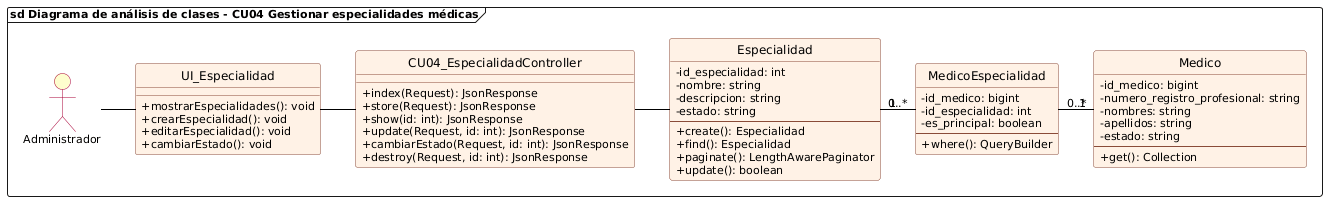

The diagram above was rendered by PlantUML. Its source (embedded in the PNG):
@startuml cu04_analisis_gestionar_especialidades
allowmixing

skinparam backgroundColor white
skinparam defaultFontName "Segoe UI"
skinparam defaultFontSize 11
skinparam classFontSize 12
skinparam classAttributeIconSize 0
hide circle

skinparam class {
    BackgroundColor #FFF2E6
    BorderColor #8A4B38
    RoundCorner 6
    HeaderBackgroundColor #FFF2E6
    ArrowColor black
}

skinparam actor {
    BackgroundColor #FEFECE
    BorderColor #A80036
}

frame "sd Diagrama de análisis de clases - CU04 Gestionar especialidades médicas" {
    actor Administrador
    
    class UI_Especialidad {
        + mostrarEspecialidades(): void
        + crearEspecialidad(): void
        + editarEspecialidad(): void
        + cambiarEstado(): void
    }

    class CU04_EspecialidadController {
        + index(Request): JsonResponse
        + store(Request): JsonResponse
        + show(id: int): JsonResponse
        + update(Request, id: int): JsonResponse
        + cambiarEstado(Request, id: int): JsonResponse
        + destroy(Request, id: int): JsonResponse
    }

    class Especialidad {
        - id_especialidad: int
        - nombre: string
        - descripcion: string
        - estado: string
        --
        + create(): Especialidad
        + find(): Especialidad
        + paginate(): LengthAwarePaginator
        + update(): boolean
    }

    class MedicoEspecialidad {
        - id_medico: bigint
        - id_especialidad: int
        - es_principal: boolean
        --
        + where(): QueryBuilder
    }

    class Medico {
        - id_medico: bigint
        - numero_registro_profesional: string
        - nombres: string
        - apellidos: string
        - estado: string
        --
        + get(): Collection
    }

    Administrador -right- UI_Especialidad
    UI_Especialidad -right- CU04_EspecialidadController
    CU04_EspecialidadController -right- Especialidad

    Especialidad "1" -right- "0..*" MedicoEspecialidad
    MedicoEspecialidad "0..*" -right- "1" Medico
}
@enduml